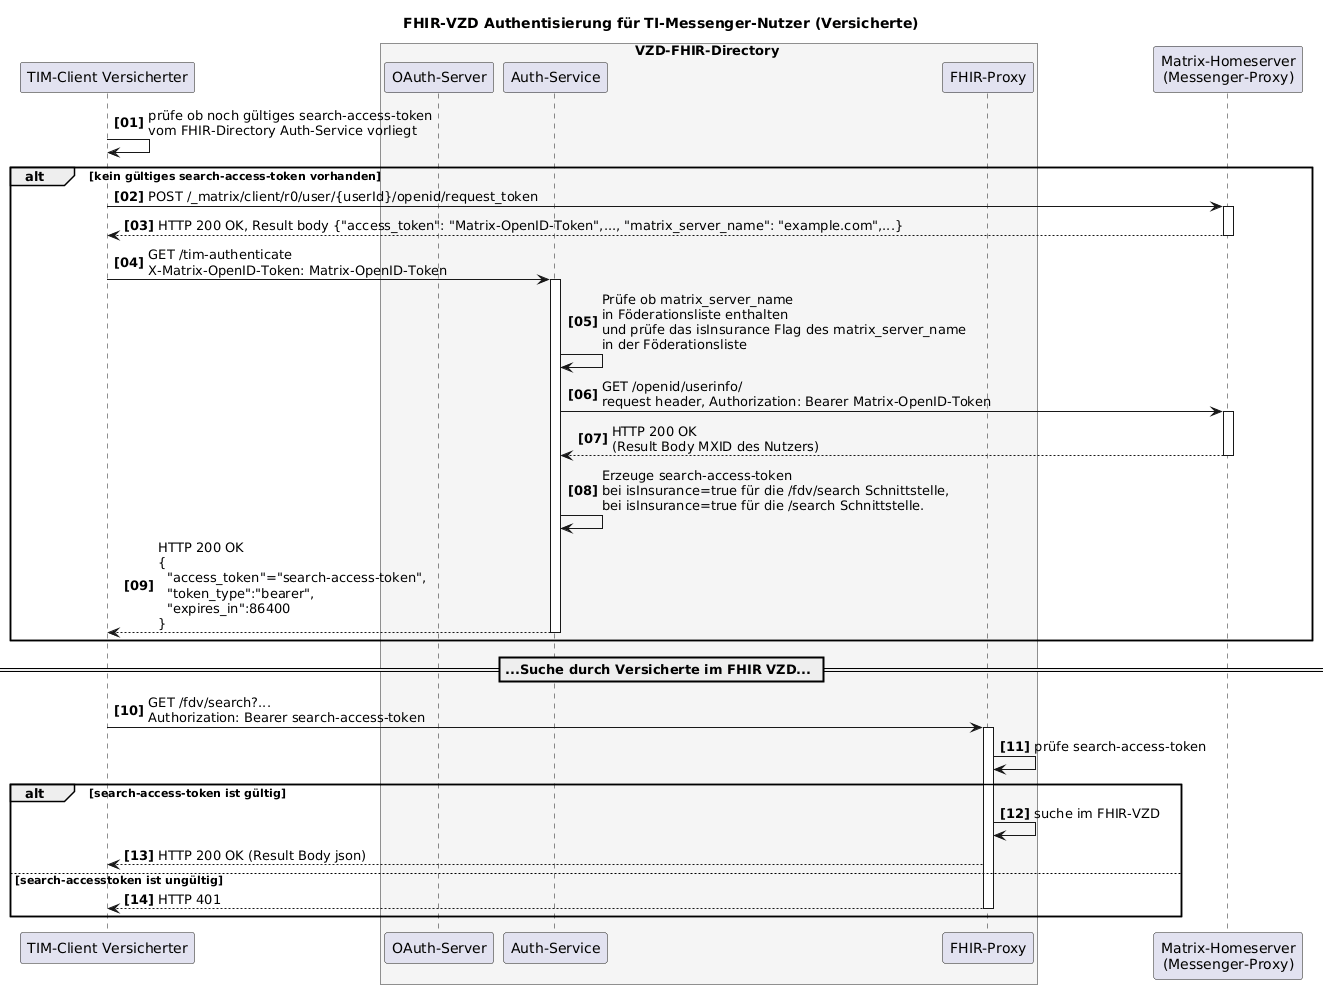

The diagram above was rendered by PlantUML. Its source (embedded in the PNG):
@startuml
autonumber 1 1 "<b>[00]"
title "FHIR-VZD Authentisierung für TI-Messenger-Nutzer (Versicherte)"

participant VClient as "TIM-Client Versicherter"

box VZD-FHIR-Directory #WhiteSmoke
    participant "OAuth-Server" as VzdOAuth
    participant "Auth-Service" as VzdAuth
    participant fp as "FHIR-Proxy"
end box

participant hs as "Matrix-Homeserver\n(Messenger-Proxy)"

VClient-> VClient: prüfe ob noch gültiges search-access-token\nvom FHIR-Directory Auth-Service vorliegt

alt kein gültiges search-access-token vorhanden
   VClient-> hs: POST /_matrix/client/r0/user/{userId}/openid/request_token
   activate hs
   hs --> VClient: HTTP 200 OK, Result body {"access_token": "Matrix-OpenID-Token",..., "matrix_server_name": "example.com",...}
   deactivate hs

   VClient->VzdAuth++: GET /tim-authenticate \nX-Matrix-OpenID-Token: Matrix-OpenID-Token

   VzdAuth-> VzdAuth: Prüfe ob matrix_server_name\nin Föderationsliste enthalten \nund prüfe das isInsurance Flag des matrix_server_name\nin der Föderationsliste
   VzdAuth-> hs: GET /openid/userinfo/\nrequest header, Authorization: Bearer Matrix-OpenID-Token
   activate hs
   hs --> VzdAuth: HTTP 200 OK\n(Result Body MXID des Nutzers)
   deactivate hs
   VzdAuth->VzdAuth: Erzeuge search-access-token\nbei isInsurance=true für die /fdv/search Schnittstelle,\nbei isInsurance=true für die /search Schnittstelle.
   VzdAuth--> VClient: HTTP 200 OK\n{\n  "access_token"="search-access-token",\n  "token_type":"bearer",\n  "expires_in":86400\n}
   deactivate VzdAuth

end

== ...Suche durch Versicherte im FHIR VZD... ==

VClient -> fp: GET /fdv/search?...\nAuthorization: Bearer search-access-token
activate fp
fp -> fp: prüfe search-access-token

alt search-access-token ist gültig
   fp -> fp: suche im FHIR-VZD
   fp --> VClient : HTTP 200 OK (Result Body json)
 else search-accesstoken ist ungültig
   fp --> VClient : HTTP 401
   deactivate fp
end

@enduml